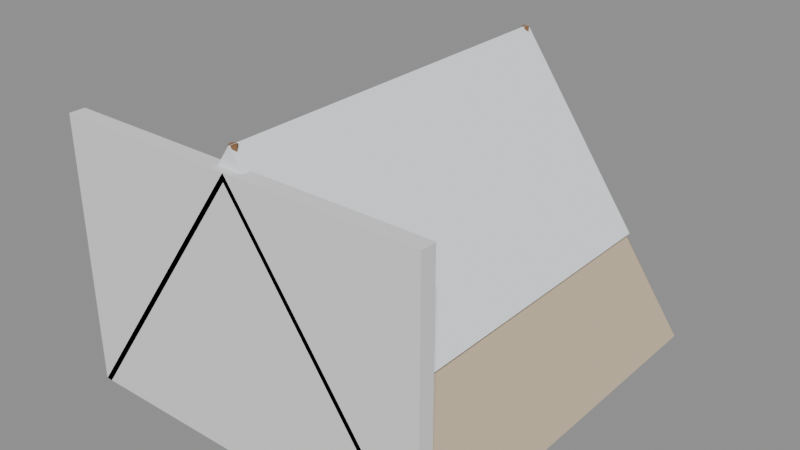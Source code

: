 # Source: tent.blend  (saved by Blender 5.0.119; exported with 4.5.12 LTS)
import bpy
from mathutils import Matrix  # noqa: F401  (used for matrix-valued properties, if any)

bpy.ops.wm.read_factory_settings(use_empty=True)
scene = bpy.context.scene
scene.name = 'Scene'

# ---- materials (node trees are filled in below, after node groups)
mat_cloth = bpy.data.materials.new('cloth')
mat_cloth.diffuse_color = (0.5841, 0.4735, 0.3325, 1.0)
mat_cloth.roughness = 0.9
mat_snow = bpy.data.materials.new('snow')
mat_snow.diffuse_color = (0.8796, 0.9131, 0.956, 1.0)
mat_snow.roughness = 0.9
mat_wood_light = bpy.data.materials.new('wood_light')
mat_wood_light.diffuse_color = (0.5711, 0.3564, 0.147, 1.0)
mat_wood_light.roughness = 0.9
mat_wood_dark = bpy.data.materials.new('wood_dark')
mat_wood_dark.diffuse_color = (0.06848, 0.03434, 0.01938, 1.0)
mat_wood_dark.roughness = 0.9
mat_wood = bpy.data.materials.new('wood')
mat_wood.diffuse_color = (0.2582, 0.1301, 0.05613, 1.0)
mat_wood.roughness = 0.9

# ---- material node trees
mat_cloth.use_nodes = True; mat_cloth.node_tree.nodes.clear()
_N = mat_cloth.node_tree.nodes; _L = mat_cloth.node_tree.links
n0 = _N.new('ShaderNodeBsdfPrincipled'); n0.name = 'Principled BSDF'; n0.location = (-200, 100)
n0.inputs[0].default_value = (0.5841, 0.4735, 0.3325, 1.0)
n0.inputs[2].default_value = 0.9
n0.inputs[27].default_value = (0.0, 0.0, 0.0, 1.0)
n1 = _N.new('ShaderNodeOutputMaterial'); n1.name = 'Material Output'; n1.location = (200, 100)
_L.new(n0.outputs[0], n1.inputs[0])
n1.is_active_output = True
mat_snow.use_nodes = True; mat_snow.node_tree.nodes.clear()
_N = mat_snow.node_tree.nodes; _L = mat_snow.node_tree.links
n0 = _N.new('ShaderNodeBsdfPrincipled'); n0.name = 'Principled BSDF'; n0.location = (-200, 100)
n0.inputs[0].default_value = (0.8796, 0.9131, 0.956, 1.0)
n0.inputs[2].default_value = 0.9
n0.inputs[27].default_value = (0.0, 0.0, 0.0, 1.0)
n1 = _N.new('ShaderNodeOutputMaterial'); n1.name = 'Material Output'; n1.location = (200, 100)
_L.new(n0.outputs[0], n1.inputs[0])
n1.is_active_output = True
mat_wood_light.use_nodes = True; mat_wood_light.node_tree.nodes.clear()
_N = mat_wood_light.node_tree.nodes; _L = mat_wood_light.node_tree.links
n0 = _N.new('ShaderNodeBsdfPrincipled'); n0.name = 'Principled BSDF'; n0.location = (-200, 100)
n0.inputs[0].default_value = (0.5711, 0.3564, 0.147, 1.0)
n0.inputs[2].default_value = 0.9
n0.inputs[27].default_value = (0.0, 0.0, 0.0, 1.0)
n1 = _N.new('ShaderNodeOutputMaterial'); n1.name = 'Material Output'; n1.location = (200, 100)
_L.new(n0.outputs[0], n1.inputs[0])
n1.is_active_output = True
mat_wood_dark.use_nodes = True; mat_wood_dark.node_tree.nodes.clear()
_N = mat_wood_dark.node_tree.nodes; _L = mat_wood_dark.node_tree.links
n0 = _N.new('ShaderNodeBsdfPrincipled'); n0.name = 'Principled BSDF'; n0.location = (-200, 100)
n0.inputs[0].default_value = (0.06848, 0.03434, 0.01938, 1.0)
n0.inputs[2].default_value = 0.9
n0.inputs[27].default_value = (0.0, 0.0, 0.0, 1.0)
n1 = _N.new('ShaderNodeOutputMaterial'); n1.name = 'Material Output'; n1.location = (200, 100)
_L.new(n0.outputs[0], n1.inputs[0])
n1.is_active_output = True
mat_wood.use_nodes = True; mat_wood.node_tree.nodes.clear()
_N = mat_wood.node_tree.nodes; _L = mat_wood.node_tree.links
n0 = _N.new('ShaderNodeBsdfPrincipled'); n0.name = 'Principled BSDF'; n0.location = (-200, 100)
n0.inputs[0].default_value = (0.2582, 0.1301, 0.05613, 1.0)
n0.inputs[2].default_value = 0.9
n0.inputs[27].default_value = (0.0, 0.0, 0.0, 1.0)
n1 = _N.new('ShaderNodeOutputMaterial'); n1.name = 'Material Output'; n1.location = (200, 100)
_L.new(n0.outputs[0], n1.inputs[0])
n1.is_active_output = True

# ---- meshes
me_tent = bpy.data.meshes.new('Tent')
me_tent.from_pydata([(-1.2, -1.3, 0.0), (0.0, -1.3, 1.7), (0.0, -1.3, 1.65), (-1.158, -1.3, 0.0), (-1.2, 1.3, 0.0), (0.0, 1.3, 1.7), (0.0, 1.3, 1.65), (-1.158, 1.3, 0.0), (-0.78, -1.25, 0.595), (0.0, -1.25, 1.7), (0.0, -1.25, 1.821), (-0.8372, -1.25, 0.6354), (-0.78, 1.25, 0.595), (0.0, 1.25, 1.7), (0.0, 1.25, 1.821), (-0.8372, 1.25, 0.6354), (1.2, -1.3, 0.0), (0.0, -1.3, 1.7), (0.0, -1.3, 1.65), (1.158, -1.3, 0.0), (1.2, 1.3, 0.0), (0.0, 1.3, 1.7), (0.0, 1.3, 1.65), (1.158, 1.3, 0.0), (0.78, -1.25, 0.595), (0.0, -1.25, 1.7), (0.0, -1.25, 1.821), (0.8372, -1.25, 0.6354), (0.78, 1.25, 0.595), (0.0, 1.25, 1.7), (0.0, 1.25, 1.821), (0.8372, 1.25, 0.6354), (-1.17, -1.29, 0.0), (1.17, -1.29, 0.0), (0.0, -1.29, 1.66), (-1.17, -1.25, 0.0), (1.17, -1.25, 0.0), (0.0, -1.25, 1.66), (-0.25, 1.28, 1.35), (-1.0, 1.28, 0.25), (-1.12, 1.28, 0.1), (-0.25, 1.31, 1.35), (-1.0, 1.31, 0.25), (-1.12, 1.31, 0.1), (0.25, 1.28, 1.35), (1.0, 1.28, 0.25), (1.12, 1.28, 0.1), (0.25, 1.31, 1.35), (1.0, 1.31, 0.25), (1.12, 1.31, 0.1), (-0.95, -1.25, 0.01), (0.95, -1.25, 0.01), (0.95, 1.25, 0.01), (-0.95, 1.25, 0.01), (0.03, -1.22, 0.0), (0.015, -1.194, 0.0), (-0.015, -1.194, 0.0), (-0.03, -1.22, 0.0), (-0.015, -1.246, 0.0), (0.015, -1.246, 0.0), (0.025, -1.22, 1.82), (0.0125, -1.198, 1.82), (-0.0125, -1.198, 1.82), (-0.025, -1.22, 1.82), (-0.0125, -1.242, 1.82), (0.0125, -1.242, 1.82), (0.03, 1.22, 0.0), (0.015, 1.246, 0.0), (-0.015, 1.246, 0.0), (-0.03, 1.22, 0.0), (-0.015, 1.194, 0.0), (0.015, 1.194, 0.0), (0.025, 1.22, 1.82), (0.0125, 1.242, 1.82), (-0.0125, 1.242, 1.82), (-0.025, 1.22, 1.82), (-0.0125, 1.198, 1.82), (0.0125, 1.198, 1.82)], [], [(0, 1, 5, 4), (1, 2, 6, 5), (2, 3, 7, 6), (3, 0, 4, 7), (3, 2, 1, 0), (4, 5, 6, 7), (12, 13, 9, 8), (13, 14, 10, 9), (14, 15, 11, 10), (15, 12, 8, 11), (8, 9, 10, 11), (15, 14, 13, 12), (20, 21, 17, 16), (21, 22, 18, 17), (22, 23, 19, 18), (23, 20, 16, 19), (16, 17, 18, 19), (23, 22, 21, 20), (24, 25, 29, 28), (25, 26, 30, 29), (26, 27, 31, 30), (27, 24, 28, 31), (27, 26, 25, 24), (28, 29, 30, 31), (35, 36, 33, 32), (36, 37, 34, 33), (37, 35, 32, 34), (32, 33, 34), (37, 36, 35), (38, 39, 42, 41), (39, 40, 43, 42), (40, 38, 41, 43), (40, 39, 38), (41, 42, 43), (47, 48, 45, 44), (48, 49, 46, 45), (49, 47, 44, 46), (44, 45, 46), (49, 48, 47), (50, 51, 52, 53), (54, 55, 61, 60), (55, 56, 62, 61), (56, 57, 63, 62), (57, 58, 64, 63), (58, 59, 65, 64), (59, 54, 60, 65), (60, 61, 62, 63, 64, 65), (66, 67, 73, 72), (67, 68, 74, 73), (68, 69, 75, 74), (69, 70, 76, 75), (70, 71, 77, 76), (71, 66, 72, 77), (72, 73, 74, 75, 76, 77)])
me_tent.polygons.foreach_set('material_index', [0, 0, 0, 0, 0, 0, 1, 1, 1, 1, 1, 1, 0, 0, 0, 0, 0, 0, 1, 1, 1, 1, 1, 1, 0, 0, 0, 0, 0, 2, 2, 2, 2, 2, 2, 2, 2, 2, 2, 3, 4, 4, 4, 4, 4, 4, 4, 4, 4, 4, 4, 4, 4, 4])
me_tent.materials.append(mat_cloth)
me_tent.materials.append(mat_snow)
me_tent.materials.append(mat_wood_light)
me_tent.materials.append(mat_wood_dark)
me_tent.materials.append(mat_wood)
me_tent.update()
me_colback_convcolonly = bpy.data.meshes.new('ColBack-convcolonly')
me_colback_convcolonly.from_pydata([(-1.2, -1.3, 0.0), (1.2, -1.3, 0.0), (-1.2, -1.2, 0.0), (1.2, -1.2, 0.0), (-1.2, -1.3, 1.7), (1.2, -1.3, 1.7), (-1.2, -1.2, 1.7), (1.2, -1.2, 1.7)], [], [(0, 2, 3, 1), (4, 5, 7, 6), (0, 1, 5, 4), (2, 6, 7, 3), (0, 4, 6, 2), (1, 3, 7, 5)])
me_colback_convcolonly.update()

# ---- objects
ob_tent = bpy.data.objects.new('Tent', me_tent)
ob_colback_convcolonly = bpy.data.objects.new('ColBack-convcolonly', me_colback_convcolonly)

# ---- transforms, parenting, visibility, modifiers, constraints
ob_tent.location = (0.0, 0.0, 0.0)
ob_colback_convcolonly.location = (0.0, 0.0, 0.0)

# ---- collection membership
scene.collection.objects.link(ob_tent)
scene.collection.objects.link(ob_colback_convcolonly)

# ---- scene / render settings (as saved in the file)
scene.frame_start = 1; scene.frame_end = 250; scene.frame_set(1)
scene.render.engine = 'BLENDER_EEVEE_NEXT'
scene.render.bake_bias = 0.0
scene.render.bake_samples = 0
scene.cycles.sampling_pattern = 'TABULATED_SOBOL'
scene.eevee.use_volume_custom_range = False
bpy.context.view_layer.update()

# ---- added for rendering (the .blend has no active camera and no usable light): camera, sun + grey world if the file has none
cam_auto = bpy.data.cameras.new('AutoCamera')
cam_auto.lens = 50.0
cam_auto.sensor_width = 36.0
cam_auto.clip_end = 1000.0
ob_auto_camera = bpy.data.objects.new('AutoCamera', cam_auto)
scene.collection.objects.link(ob_auto_camera)
ob_auto_camera.location = (3.6881, -4.42072, 3.86117)
ob_auto_camera.rotation_euler = (1.09748, -7.21219e-08, 0.694738)
scene.camera = ob_auto_camera
light_auto_sun = bpy.data.lights.new('AutoSun', 'SUN')
light_auto_sun.energy = 3.0
light_auto_sun.angle = 0.0523599
ob_auto_sun = bpy.data.objects.new('AutoSun', light_auto_sun)
scene.collection.objects.link(ob_auto_sun)
ob_auto_sun.rotation_euler = (0.872665, 0.174533, 0.523599)
if scene.world is None:
    world_auto = bpy.data.worlds.new('AutoWorld')
    world_auto.color = (0.3, 0.3, 0.3)
    scene.world = world_auto
bpy.context.view_layer.update()
